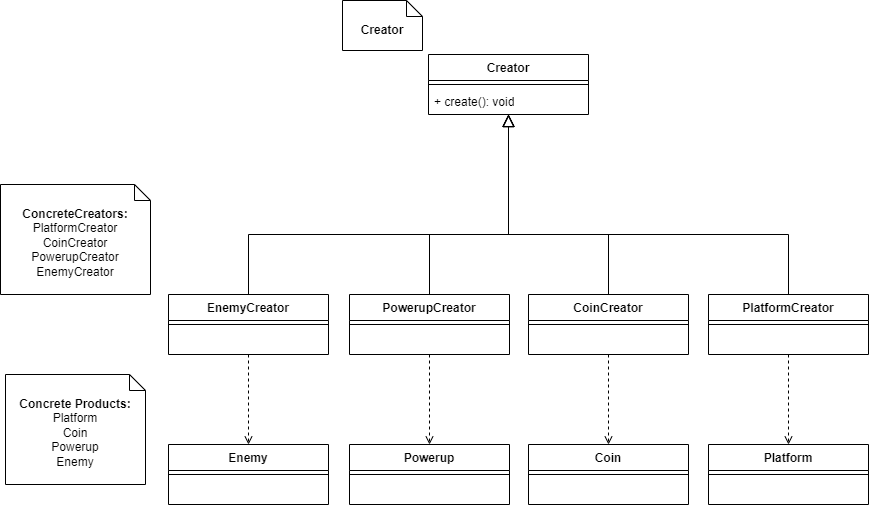

The diagram above was exported from draw.io. Its source (the exported page's mxGraphModel, read from the mxfile embedded in the PNG):
<mxGraphModel dx="1934" dy="824" grid="0" gridSize="10" guides="1" tooltips="1" connect="1" arrows="1" fold="1" page="1" pageScale="1" pageWidth="827" pageHeight="1169" math="0" shadow="0">
  <root>
    <mxCell id="WIyWlLk6GJQsqaUBKTNV-0" />
    <mxCell id="WIyWlLk6GJQsqaUBKTNV-1" parent="WIyWlLk6GJQsqaUBKTNV-0" />
    <mxCell id="S_gKVscKT0Qu7fSu3D0K-7" value="" style="endArrow=block;endSize=10;endFill=0;shadow=0;strokeWidth=1;rounded=0;edgeStyle=elbowEdgeStyle;elbow=vertical;exitX=0.5;exitY=0;exitDx=0;exitDy=0;" parent="WIyWlLk6GJQsqaUBKTNV-1" source="cG9r3t99mR-XR_bHOQcm-0" target="cG9r3t99mR-XR_bHOQcm-17" edge="1">
      <mxGeometry width="160" relative="1" as="geometry">
        <mxPoint x="960" y="350" as="sourcePoint" />
        <mxPoint x="1060" y="170" as="targetPoint" />
        <Array as="points">
          <mxPoint x="1110" y="290" />
        </Array>
      </mxGeometry>
    </mxCell>
    <mxCell id="S_gKVscKT0Qu7fSu3D0K-12" value="" style="endArrow=block;endSize=10;endFill=0;shadow=0;strokeWidth=1;rounded=0;edgeStyle=elbowEdgeStyle;elbow=vertical;exitX=0.5;exitY=0;exitDx=0;exitDy=0;" parent="WIyWlLk6GJQsqaUBKTNV-1" source="cG9r3t99mR-XR_bHOQcm-4" target="cG9r3t99mR-XR_bHOQcm-17" edge="1">
      <mxGeometry width="160" relative="1" as="geometry">
        <mxPoint x="1320" y="350" as="sourcePoint" />
        <mxPoint x="1060" y="170" as="targetPoint" />
        <Array as="points">
          <mxPoint x="1380" y="290" />
        </Array>
      </mxGeometry>
    </mxCell>
    <mxCell id="S_gKVscKT0Qu7fSu3D0K-15" value="" style="endArrow=block;endSize=10;endFill=0;shadow=0;strokeWidth=1;rounded=0;edgeStyle=elbowEdgeStyle;elbow=vertical;exitX=0.5;exitY=0;exitDx=0;exitDy=0;" parent="WIyWlLk6GJQsqaUBKTNV-1" source="cG9r3t99mR-XR_bHOQcm-7" target="cG9r3t99mR-XR_bHOQcm-17" edge="1">
      <mxGeometry width="160" relative="1" as="geometry">
        <mxPoint x="1500" y="350" as="sourcePoint" />
        <mxPoint x="1060" y="170" as="targetPoint" />
        <Array as="points">
          <mxPoint x="1240" y="290" />
        </Array>
      </mxGeometry>
    </mxCell>
    <mxCell id="S_gKVscKT0Qu7fSu3D0K-26" value="" style="html=1;verticalAlign=bottom;labelBackgroundColor=none;endArrow=open;endFill=0;dashed=1;rounded=0;entryX=0.5;entryY=0;entryDx=0;entryDy=0;" parent="WIyWlLk6GJQsqaUBKTNV-1" source="cG9r3t99mR-XR_bHOQcm-6" target="cG9r3t99mR-XR_bHOQcm-29" edge="1">
      <mxGeometry width="160" relative="1" as="geometry">
        <mxPoint x="990" y="440" as="sourcePoint" />
        <mxPoint x="240" y="440" as="targetPoint" />
        <Array as="points" />
      </mxGeometry>
    </mxCell>
    <mxCell id="cG9r3t99mR-XR_bHOQcm-0" value="EnemyCreator" style="swimlane;fontStyle=1;align=center;verticalAlign=top;childLayout=stackLayout;horizontal=1;startSize=26;horizontalStack=0;resizeParent=1;resizeParentMax=0;resizeLast=0;collapsible=1;marginBottom=0;whiteSpace=wrap;html=1;" parent="WIyWlLk6GJQsqaUBKTNV-1" vertex="1">
      <mxGeometry x="900" y="350" width="160" height="60" as="geometry" />
    </mxCell>
    <mxCell id="cG9r3t99mR-XR_bHOQcm-2" value="" style="line;strokeWidth=1;fillColor=none;align=left;verticalAlign=middle;spacingTop=-1;spacingLeft=3;spacingRight=3;rotatable=0;labelPosition=right;points=[];portConstraint=eastwest;strokeColor=inherit;" parent="cG9r3t99mR-XR_bHOQcm-0" vertex="1">
      <mxGeometry y="26" width="160" height="8" as="geometry" />
    </mxCell>
    <mxCell id="cG9r3t99mR-XR_bHOQcm-3" value="&amp;nbsp;" style="text;strokeColor=none;fillColor=none;align=left;verticalAlign=top;spacingLeft=4;spacingRight=4;overflow=hidden;rotatable=0;points=[[0,0.5],[1,0.5]];portConstraint=eastwest;whiteSpace=wrap;html=1;" parent="cG9r3t99mR-XR_bHOQcm-0" vertex="1">
      <mxGeometry y="34" width="160" height="26" as="geometry" />
    </mxCell>
    <mxCell id="cG9r3t99mR-XR_bHOQcm-4" value="PlatformCreator" style="swimlane;fontStyle=1;align=center;verticalAlign=top;childLayout=stackLayout;horizontal=1;startSize=26;horizontalStack=0;resizeParent=1;resizeParentMax=0;resizeLast=0;collapsible=1;marginBottom=0;whiteSpace=wrap;html=1;" parent="WIyWlLk6GJQsqaUBKTNV-1" vertex="1">
      <mxGeometry x="1440" y="350" width="160" height="60" as="geometry" />
    </mxCell>
    <mxCell id="cG9r3t99mR-XR_bHOQcm-5" value="" style="line;strokeWidth=1;fillColor=none;align=left;verticalAlign=middle;spacingTop=-1;spacingLeft=3;spacingRight=3;rotatable=0;labelPosition=right;points=[];portConstraint=eastwest;strokeColor=inherit;" parent="cG9r3t99mR-XR_bHOQcm-4" vertex="1">
      <mxGeometry y="26" width="160" height="8" as="geometry" />
    </mxCell>
    <mxCell id="cG9r3t99mR-XR_bHOQcm-6" value="&amp;nbsp;" style="text;strokeColor=none;fillColor=none;align=left;verticalAlign=top;spacingLeft=4;spacingRight=4;overflow=hidden;rotatable=0;points=[[0,0.5],[1,0.5]];portConstraint=eastwest;whiteSpace=wrap;html=1;" parent="cG9r3t99mR-XR_bHOQcm-4" vertex="1">
      <mxGeometry y="34" width="160" height="26" as="geometry" />
    </mxCell>
    <mxCell id="cG9r3t99mR-XR_bHOQcm-7" value="CoinCreator" style="swimlane;fontStyle=1;align=center;verticalAlign=top;childLayout=stackLayout;horizontal=1;startSize=26;horizontalStack=0;resizeParent=1;resizeParentMax=0;resizeLast=0;collapsible=1;marginBottom=0;whiteSpace=wrap;html=1;" parent="WIyWlLk6GJQsqaUBKTNV-1" vertex="1">
      <mxGeometry x="1260" y="350" width="160" height="60" as="geometry" />
    </mxCell>
    <mxCell id="cG9r3t99mR-XR_bHOQcm-8" value="" style="line;strokeWidth=1;fillColor=none;align=left;verticalAlign=middle;spacingTop=-1;spacingLeft=3;spacingRight=3;rotatable=0;labelPosition=right;points=[];portConstraint=eastwest;strokeColor=inherit;" parent="cG9r3t99mR-XR_bHOQcm-7" vertex="1">
      <mxGeometry y="26" width="160" height="8" as="geometry" />
    </mxCell>
    <mxCell id="cG9r3t99mR-XR_bHOQcm-9" value="&amp;nbsp;" style="text;strokeColor=none;fillColor=none;align=left;verticalAlign=top;spacingLeft=4;spacingRight=4;overflow=hidden;rotatable=0;points=[[0,0.5],[1,0.5]];portConstraint=eastwest;whiteSpace=wrap;html=1;" parent="cG9r3t99mR-XR_bHOQcm-7" vertex="1">
      <mxGeometry y="34" width="160" height="26" as="geometry" />
    </mxCell>
    <mxCell id="cG9r3t99mR-XR_bHOQcm-10" value="PowerupCreator" style="swimlane;fontStyle=1;align=center;verticalAlign=top;childLayout=stackLayout;horizontal=1;startSize=26;horizontalStack=0;resizeParent=1;resizeParentMax=0;resizeLast=0;collapsible=1;marginBottom=0;whiteSpace=wrap;html=1;" parent="WIyWlLk6GJQsqaUBKTNV-1" vertex="1">
      <mxGeometry x="1081" y="350" width="160" height="60" as="geometry" />
    </mxCell>
    <mxCell id="cG9r3t99mR-XR_bHOQcm-11" value="" style="line;strokeWidth=1;fillColor=none;align=left;verticalAlign=middle;spacingTop=-1;spacingLeft=3;spacingRight=3;rotatable=0;labelPosition=right;points=[];portConstraint=eastwest;strokeColor=inherit;" parent="cG9r3t99mR-XR_bHOQcm-10" vertex="1">
      <mxGeometry y="26" width="160" height="8" as="geometry" />
    </mxCell>
    <mxCell id="cG9r3t99mR-XR_bHOQcm-12" value="&amp;nbsp;" style="text;strokeColor=none;fillColor=none;align=left;verticalAlign=top;spacingLeft=4;spacingRight=4;overflow=hidden;rotatable=0;points=[[0,0.5],[1,0.5]];portConstraint=eastwest;whiteSpace=wrap;html=1;" parent="cG9r3t99mR-XR_bHOQcm-10" vertex="1">
      <mxGeometry y="34" width="160" height="26" as="geometry" />
    </mxCell>
    <mxCell id="cG9r3t99mR-XR_bHOQcm-13" value="" style="endArrow=block;endSize=10;endFill=0;shadow=0;strokeWidth=1;rounded=0;edgeStyle=elbowEdgeStyle;elbow=vertical;exitX=0.5;exitY=0;exitDx=0;exitDy=0;" parent="WIyWlLk6GJQsqaUBKTNV-1" source="cG9r3t99mR-XR_bHOQcm-10" target="cG9r3t99mR-XR_bHOQcm-17" edge="1">
      <mxGeometry width="160" relative="1" as="geometry">
        <mxPoint x="1350" y="360" as="sourcePoint" />
        <mxPoint x="1280" y="200" as="targetPoint" />
        <Array as="points">
          <mxPoint x="1240" y="290" />
        </Array>
      </mxGeometry>
    </mxCell>
    <mxCell id="cG9r3t99mR-XR_bHOQcm-15" value="Creator" style="swimlane;fontStyle=1;align=center;verticalAlign=top;childLayout=stackLayout;horizontal=1;startSize=26;horizontalStack=0;resizeParent=1;resizeParentMax=0;resizeLast=0;collapsible=1;marginBottom=0;whiteSpace=wrap;html=1;" parent="WIyWlLk6GJQsqaUBKTNV-1" vertex="1">
      <mxGeometry x="1160" y="110" width="160" height="60" as="geometry" />
    </mxCell>
    <mxCell id="cG9r3t99mR-XR_bHOQcm-16" value="" style="line;strokeWidth=1;fillColor=none;align=left;verticalAlign=middle;spacingTop=-1;spacingLeft=3;spacingRight=3;rotatable=0;labelPosition=right;points=[];portConstraint=eastwest;strokeColor=inherit;" parent="cG9r3t99mR-XR_bHOQcm-15" vertex="1">
      <mxGeometry y="26" width="160" height="8" as="geometry" />
    </mxCell>
    <mxCell id="cG9r3t99mR-XR_bHOQcm-17" value="+ create(): void" style="text;strokeColor=none;fillColor=none;align=left;verticalAlign=top;spacingLeft=4;spacingRight=4;overflow=hidden;rotatable=0;points=[[0,0.5],[1,0.5]];portConstraint=eastwest;whiteSpace=wrap;html=1;" parent="cG9r3t99mR-XR_bHOQcm-15" vertex="1">
      <mxGeometry y="34" width="160" height="26" as="geometry" />
    </mxCell>
    <mxCell id="cG9r3t99mR-XR_bHOQcm-21" value="Enemy" style="swimlane;fontStyle=1;align=center;verticalAlign=top;childLayout=stackLayout;horizontal=1;startSize=26;horizontalStack=0;resizeParent=1;resizeParentMax=0;resizeLast=0;collapsible=1;marginBottom=0;whiteSpace=wrap;html=1;" parent="WIyWlLk6GJQsqaUBKTNV-1" vertex="1">
      <mxGeometry x="900" y="500" width="160" height="60" as="geometry" />
    </mxCell>
    <mxCell id="cG9r3t99mR-XR_bHOQcm-22" value="" style="line;strokeWidth=1;fillColor=none;align=left;verticalAlign=middle;spacingTop=-1;spacingLeft=3;spacingRight=3;rotatable=0;labelPosition=right;points=[];portConstraint=eastwest;strokeColor=inherit;" parent="cG9r3t99mR-XR_bHOQcm-21" vertex="1">
      <mxGeometry y="26" width="160" height="8" as="geometry" />
    </mxCell>
    <mxCell id="cG9r3t99mR-XR_bHOQcm-23" value="&amp;nbsp;" style="text;strokeColor=none;fillColor=none;align=left;verticalAlign=top;spacingLeft=4;spacingRight=4;overflow=hidden;rotatable=0;points=[[0,0.5],[1,0.5]];portConstraint=eastwest;whiteSpace=wrap;html=1;" parent="cG9r3t99mR-XR_bHOQcm-21" vertex="1">
      <mxGeometry y="34" width="160" height="26" as="geometry" />
    </mxCell>
    <mxCell id="cG9r3t99mR-XR_bHOQcm-29" value="Platform" style="swimlane;fontStyle=1;align=center;verticalAlign=top;childLayout=stackLayout;horizontal=1;startSize=26;horizontalStack=0;resizeParent=1;resizeParentMax=0;resizeLast=0;collapsible=1;marginBottom=0;whiteSpace=wrap;html=1;" parent="WIyWlLk6GJQsqaUBKTNV-1" vertex="1">
      <mxGeometry x="1440" y="500" width="160" height="60" as="geometry" />
    </mxCell>
    <mxCell id="cG9r3t99mR-XR_bHOQcm-30" value="" style="line;strokeWidth=1;fillColor=none;align=left;verticalAlign=middle;spacingTop=-1;spacingLeft=3;spacingRight=3;rotatable=0;labelPosition=right;points=[];portConstraint=eastwest;strokeColor=inherit;" parent="cG9r3t99mR-XR_bHOQcm-29" vertex="1">
      <mxGeometry y="26" width="160" height="8" as="geometry" />
    </mxCell>
    <mxCell id="cG9r3t99mR-XR_bHOQcm-31" value="&amp;nbsp;" style="text;strokeColor=none;fillColor=none;align=left;verticalAlign=top;spacingLeft=4;spacingRight=4;overflow=hidden;rotatable=0;points=[[0,0.5],[1,0.5]];portConstraint=eastwest;whiteSpace=wrap;html=1;" parent="cG9r3t99mR-XR_bHOQcm-29" vertex="1">
      <mxGeometry y="34" width="160" height="26" as="geometry" />
    </mxCell>
    <mxCell id="cG9r3t99mR-XR_bHOQcm-32" value="Coin" style="swimlane;fontStyle=1;align=center;verticalAlign=top;childLayout=stackLayout;horizontal=1;startSize=26;horizontalStack=0;resizeParent=1;resizeParentMax=0;resizeLast=0;collapsible=1;marginBottom=0;whiteSpace=wrap;html=1;" parent="WIyWlLk6GJQsqaUBKTNV-1" vertex="1">
      <mxGeometry x="1260" y="500" width="160" height="60" as="geometry" />
    </mxCell>
    <mxCell id="cG9r3t99mR-XR_bHOQcm-33" value="" style="line;strokeWidth=1;fillColor=none;align=left;verticalAlign=middle;spacingTop=-1;spacingLeft=3;spacingRight=3;rotatable=0;labelPosition=right;points=[];portConstraint=eastwest;strokeColor=inherit;" parent="cG9r3t99mR-XR_bHOQcm-32" vertex="1">
      <mxGeometry y="26" width="160" height="8" as="geometry" />
    </mxCell>
    <mxCell id="cG9r3t99mR-XR_bHOQcm-34" value="&amp;nbsp;" style="text;strokeColor=none;fillColor=none;align=left;verticalAlign=top;spacingLeft=4;spacingRight=4;overflow=hidden;rotatable=0;points=[[0,0.5],[1,0.5]];portConstraint=eastwest;whiteSpace=wrap;html=1;" parent="cG9r3t99mR-XR_bHOQcm-32" vertex="1">
      <mxGeometry y="34" width="160" height="26" as="geometry" />
    </mxCell>
    <mxCell id="cG9r3t99mR-XR_bHOQcm-35" value="Powerup" style="swimlane;fontStyle=1;align=center;verticalAlign=top;childLayout=stackLayout;horizontal=1;startSize=26;horizontalStack=0;resizeParent=1;resizeParentMax=0;resizeLast=0;collapsible=1;marginBottom=0;whiteSpace=wrap;html=1;" parent="WIyWlLk6GJQsqaUBKTNV-1" vertex="1">
      <mxGeometry x="1081" y="500" width="160" height="60" as="geometry" />
    </mxCell>
    <mxCell id="cG9r3t99mR-XR_bHOQcm-36" value="" style="line;strokeWidth=1;fillColor=none;align=left;verticalAlign=middle;spacingTop=-1;spacingLeft=3;spacingRight=3;rotatable=0;labelPosition=right;points=[];portConstraint=eastwest;strokeColor=inherit;" parent="cG9r3t99mR-XR_bHOQcm-35" vertex="1">
      <mxGeometry y="26" width="160" height="8" as="geometry" />
    </mxCell>
    <mxCell id="cG9r3t99mR-XR_bHOQcm-37" value="&amp;nbsp;" style="text;strokeColor=none;fillColor=none;align=left;verticalAlign=top;spacingLeft=4;spacingRight=4;overflow=hidden;rotatable=0;points=[[0,0.5],[1,0.5]];portConstraint=eastwest;whiteSpace=wrap;html=1;" parent="cG9r3t99mR-XR_bHOQcm-35" vertex="1">
      <mxGeometry y="34" width="160" height="26" as="geometry" />
    </mxCell>
    <mxCell id="cG9r3t99mR-XR_bHOQcm-42" value="&lt;b&gt;Concrete Products:&lt;/b&gt;&lt;br&gt;Platform&lt;br&gt;Coin&lt;br&gt;Powerup&lt;br&gt;Enemy" style="shape=note2;boundedLbl=1;whiteSpace=wrap;html=1;size=16;verticalAlign=top;align=center;" parent="WIyWlLk6GJQsqaUBKTNV-1" vertex="1">
      <mxGeometry x="737" y="430" width="140" height="110" as="geometry" />
    </mxCell>
    <mxCell id="cG9r3t99mR-XR_bHOQcm-44" value="&lt;b&gt;Creator&lt;/b&gt;" style="shape=note2;boundedLbl=1;whiteSpace=wrap;html=1;size=16;verticalAlign=top;align=center;" parent="WIyWlLk6GJQsqaUBKTNV-1" vertex="1">
      <mxGeometry x="1074" y="56" width="80" height="50" as="geometry" />
    </mxCell>
    <mxCell id="cG9r3t99mR-XR_bHOQcm-45" value="&lt;b&gt;ConcreteCreators:&lt;/b&gt;&lt;br&gt;PlatformCreator&lt;br&gt;CoinCreator&lt;br&gt;PowerupCreator&lt;br&gt;EnemyCreator" style="shape=note2;boundedLbl=1;whiteSpace=wrap;html=1;size=16;verticalAlign=top;align=center;" parent="WIyWlLk6GJQsqaUBKTNV-1" vertex="1">
      <mxGeometry x="732.0000000000001" y="240" width="150" height="110" as="geometry" />
    </mxCell>
    <mxCell id="cG9r3t99mR-XR_bHOQcm-47" value="" style="html=1;verticalAlign=bottom;labelBackgroundColor=none;endArrow=open;endFill=0;dashed=1;rounded=0;entryX=0.5;entryY=0;entryDx=0;entryDy=0;" parent="WIyWlLk6GJQsqaUBKTNV-1" source="cG9r3t99mR-XR_bHOQcm-9" target="cG9r3t99mR-XR_bHOQcm-32" edge="1">
      <mxGeometry width="160" relative="1" as="geometry">
        <mxPoint x="1339.66" y="418" as="sourcePoint" />
        <mxPoint x="1339.66" y="500" as="targetPoint" />
        <Array as="points" />
      </mxGeometry>
    </mxCell>
    <mxCell id="cG9r3t99mR-XR_bHOQcm-48" value="" style="html=1;verticalAlign=bottom;labelBackgroundColor=none;endArrow=open;endFill=0;dashed=1;rounded=0;entryX=0.5;entryY=0;entryDx=0;entryDy=0;" parent="WIyWlLk6GJQsqaUBKTNV-1" source="cG9r3t99mR-XR_bHOQcm-12" target="cG9r3t99mR-XR_bHOQcm-35" edge="1">
      <mxGeometry width="160" relative="1" as="geometry">
        <mxPoint x="1350" y="420" as="sourcePoint" />
        <mxPoint x="1179" y="481" as="targetPoint" />
        <Array as="points" />
      </mxGeometry>
    </mxCell>
    <mxCell id="cG9r3t99mR-XR_bHOQcm-49" value="" style="html=1;verticalAlign=bottom;labelBackgroundColor=none;endArrow=open;endFill=0;dashed=1;rounded=0;entryX=0.5;entryY=0;entryDx=0;entryDy=0;" parent="WIyWlLk6GJQsqaUBKTNV-1" source="cG9r3t99mR-XR_bHOQcm-3" target="cG9r3t99mR-XR_bHOQcm-21" edge="1">
      <mxGeometry width="160" relative="1" as="geometry">
        <mxPoint x="1171" y="420" as="sourcePoint" />
        <mxPoint x="984" y="500" as="targetPoint" />
        <Array as="points" />
      </mxGeometry>
    </mxCell>
  </root>
</mxGraphModel>